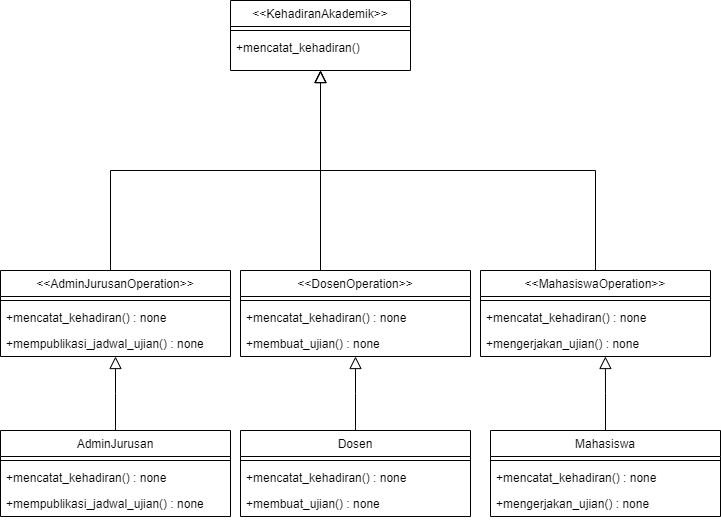

The diagram above was exported from draw.io. Its source (the exported page's mxGraphModel, read from the mxfile embedded in the PNG):
<mxGraphModel dx="639" dy="613" grid="1" gridSize="10" guides="1" tooltips="1" connect="1" arrows="1" fold="1" page="1" pageScale="1" pageWidth="827" pageHeight="1169" math="0" shadow="0">
  <root>
    <mxCell id="WIyWlLk6GJQsqaUBKTNV-0" />
    <mxCell id="WIyWlLk6GJQsqaUBKTNV-1" parent="WIyWlLk6GJQsqaUBKTNV-0" />
    <mxCell id="zkfFHV4jXpPFQw0GAbJ--0" value="&lt;&lt;KehadiranAkademik&gt;&gt;" style="swimlane;fontStyle=0;align=center;verticalAlign=top;childLayout=stackLayout;horizontal=1;startSize=26;horizontalStack=0;resizeParent=1;resizeLast=0;collapsible=1;marginBottom=0;rounded=0;shadow=0;strokeWidth=1;" parent="WIyWlLk6GJQsqaUBKTNV-1" vertex="1">
      <mxGeometry x="320" y="90" width="180" height="70" as="geometry">
        <mxRectangle x="230" y="140" width="160" height="26" as="alternateBounds" />
      </mxGeometry>
    </mxCell>
    <mxCell id="zkfFHV4jXpPFQw0GAbJ--4" value="" style="line;html=1;strokeWidth=1;align=left;verticalAlign=middle;spacingTop=-1;spacingLeft=3;spacingRight=3;rotatable=0;labelPosition=right;points=[];portConstraint=eastwest;" parent="zkfFHV4jXpPFQw0GAbJ--0" vertex="1">
      <mxGeometry y="26" width="180" height="8" as="geometry" />
    </mxCell>
    <mxCell id="zkfFHV4jXpPFQw0GAbJ--5" value="+mencatat_kehadiran()" style="text;align=left;verticalAlign=top;spacingLeft=4;spacingRight=4;overflow=hidden;rotatable=0;points=[[0,0.5],[1,0.5]];portConstraint=eastwest;" parent="zkfFHV4jXpPFQw0GAbJ--0" vertex="1">
      <mxGeometry y="34" width="180" height="26" as="geometry" />
    </mxCell>
    <mxCell id="zkfFHV4jXpPFQw0GAbJ--12" value="" style="endArrow=block;endSize=10;endFill=0;shadow=0;strokeWidth=1;rounded=0;edgeStyle=elbowEdgeStyle;elbow=vertical;" parent="WIyWlLk6GJQsqaUBKTNV-1" target="zkfFHV4jXpPFQw0GAbJ--0" edge="1">
      <mxGeometry width="160" relative="1" as="geometry">
        <mxPoint x="200" y="360" as="sourcePoint" />
        <mxPoint x="200" y="203" as="targetPoint" />
      </mxGeometry>
    </mxCell>
    <mxCell id="zkfFHV4jXpPFQw0GAbJ--16" value="" style="endArrow=block;endSize=10;endFill=0;shadow=0;strokeWidth=1;rounded=0;edgeStyle=elbowEdgeStyle;elbow=vertical;" parent="WIyWlLk6GJQsqaUBKTNV-1" target="zkfFHV4jXpPFQw0GAbJ--0" edge="1">
      <mxGeometry width="160" relative="1" as="geometry">
        <mxPoint x="410" y="360" as="sourcePoint" />
        <mxPoint x="310" y="271" as="targetPoint" />
      </mxGeometry>
    </mxCell>
    <mxCell id="HofUZs2p9x1JB5X5XgRL-0" value="&lt;&lt;AdminJurusanOperation&gt;&gt;" style="swimlane;fontStyle=0;align=center;verticalAlign=top;childLayout=stackLayout;horizontal=1;startSize=26;horizontalStack=0;resizeParent=1;resizeLast=0;collapsible=1;marginBottom=0;rounded=0;shadow=0;strokeWidth=1;" vertex="1" parent="WIyWlLk6GJQsqaUBKTNV-1">
      <mxGeometry x="90" y="360" width="230" height="86" as="geometry">
        <mxRectangle x="230" y="140" width="160" height="26" as="alternateBounds" />
      </mxGeometry>
    </mxCell>
    <mxCell id="HofUZs2p9x1JB5X5XgRL-1" value="" style="line;html=1;strokeWidth=1;align=left;verticalAlign=middle;spacingTop=-1;spacingLeft=3;spacingRight=3;rotatable=0;labelPosition=right;points=[];portConstraint=eastwest;" vertex="1" parent="HofUZs2p9x1JB5X5XgRL-0">
      <mxGeometry y="26" width="230" height="8" as="geometry" />
    </mxCell>
    <mxCell id="HofUZs2p9x1JB5X5XgRL-2" value="+mencatat_kehadiran() : none" style="text;align=left;verticalAlign=top;spacingLeft=4;spacingRight=4;overflow=hidden;rotatable=0;points=[[0,0.5],[1,0.5]];portConstraint=eastwest;" vertex="1" parent="HofUZs2p9x1JB5X5XgRL-0">
      <mxGeometry y="34" width="230" height="26" as="geometry" />
    </mxCell>
    <mxCell id="HofUZs2p9x1JB5X5XgRL-3" value="+mempublikasi_jadwal_ujian() : none" style="text;align=left;verticalAlign=top;spacingLeft=4;spacingRight=4;overflow=hidden;rotatable=0;points=[[0,0.5],[1,0.5]];portConstraint=eastwest;" vertex="1" parent="HofUZs2p9x1JB5X5XgRL-0">
      <mxGeometry y="60" width="230" height="26" as="geometry" />
    </mxCell>
    <mxCell id="HofUZs2p9x1JB5X5XgRL-4" value="&lt;&lt;DosenOperation&gt;&gt;" style="swimlane;fontStyle=0;align=center;verticalAlign=top;childLayout=stackLayout;horizontal=1;startSize=26;horizontalStack=0;resizeParent=1;resizeLast=0;collapsible=1;marginBottom=0;rounded=0;shadow=0;strokeWidth=1;" vertex="1" parent="WIyWlLk6GJQsqaUBKTNV-1">
      <mxGeometry x="330" y="360" width="230" height="86" as="geometry">
        <mxRectangle x="230" y="140" width="160" height="26" as="alternateBounds" />
      </mxGeometry>
    </mxCell>
    <mxCell id="HofUZs2p9x1JB5X5XgRL-5" value="" style="line;html=1;strokeWidth=1;align=left;verticalAlign=middle;spacingTop=-1;spacingLeft=3;spacingRight=3;rotatable=0;labelPosition=right;points=[];portConstraint=eastwest;" vertex="1" parent="HofUZs2p9x1JB5X5XgRL-4">
      <mxGeometry y="26" width="230" height="8" as="geometry" />
    </mxCell>
    <mxCell id="HofUZs2p9x1JB5X5XgRL-6" value="+mencatat_kehadiran() : none" style="text;align=left;verticalAlign=top;spacingLeft=4;spacingRight=4;overflow=hidden;rotatable=0;points=[[0,0.5],[1,0.5]];portConstraint=eastwest;" vertex="1" parent="HofUZs2p9x1JB5X5XgRL-4">
      <mxGeometry y="34" width="230" height="26" as="geometry" />
    </mxCell>
    <mxCell id="HofUZs2p9x1JB5X5XgRL-7" value="+membuat_ujian() : none" style="text;align=left;verticalAlign=top;spacingLeft=4;spacingRight=4;overflow=hidden;rotatable=0;points=[[0,0.5],[1,0.5]];portConstraint=eastwest;" vertex="1" parent="HofUZs2p9x1JB5X5XgRL-4">
      <mxGeometry y="60" width="230" height="26" as="geometry" />
    </mxCell>
    <mxCell id="HofUZs2p9x1JB5X5XgRL-8" value="&lt;&lt;MahasiswaOperation&gt;&gt;" style="swimlane;fontStyle=0;align=center;verticalAlign=top;childLayout=stackLayout;horizontal=1;startSize=26;horizontalStack=0;resizeParent=1;resizeLast=0;collapsible=1;marginBottom=0;rounded=0;shadow=0;strokeWidth=1;" vertex="1" parent="WIyWlLk6GJQsqaUBKTNV-1">
      <mxGeometry x="570" y="360" width="230" height="86" as="geometry">
        <mxRectangle x="230" y="140" width="160" height="26" as="alternateBounds" />
      </mxGeometry>
    </mxCell>
    <mxCell id="HofUZs2p9x1JB5X5XgRL-9" value="" style="line;html=1;strokeWidth=1;align=left;verticalAlign=middle;spacingTop=-1;spacingLeft=3;spacingRight=3;rotatable=0;labelPosition=right;points=[];portConstraint=eastwest;" vertex="1" parent="HofUZs2p9x1JB5X5XgRL-8">
      <mxGeometry y="26" width="230" height="8" as="geometry" />
    </mxCell>
    <mxCell id="HofUZs2p9x1JB5X5XgRL-10" value="+mencatat_kehadiran() : none" style="text;align=left;verticalAlign=top;spacingLeft=4;spacingRight=4;overflow=hidden;rotatable=0;points=[[0,0.5],[1,0.5]];portConstraint=eastwest;" vertex="1" parent="HofUZs2p9x1JB5X5XgRL-8">
      <mxGeometry y="34" width="230" height="26" as="geometry" />
    </mxCell>
    <mxCell id="HofUZs2p9x1JB5X5XgRL-11" value="+mengerjakan_ujian() : none" style="text;align=left;verticalAlign=top;spacingLeft=4;spacingRight=4;overflow=hidden;rotatable=0;points=[[0,0.5],[1,0.5]];portConstraint=eastwest;" vertex="1" parent="HofUZs2p9x1JB5X5XgRL-8">
      <mxGeometry y="60" width="230" height="26" as="geometry" />
    </mxCell>
    <mxCell id="HofUZs2p9x1JB5X5XgRL-12" value="" style="endArrow=block;endSize=10;endFill=0;shadow=0;strokeWidth=1;rounded=0;edgeStyle=elbowEdgeStyle;elbow=vertical;exitX=0.5;exitY=0;exitDx=0;exitDy=0;" edge="1" parent="WIyWlLk6GJQsqaUBKTNV-1" source="HofUZs2p9x1JB5X5XgRL-8">
      <mxGeometry width="160" relative="1" as="geometry">
        <mxPoint x="420" y="370" as="sourcePoint" />
        <mxPoint x="410" y="160" as="targetPoint" />
      </mxGeometry>
    </mxCell>
    <mxCell id="HofUZs2p9x1JB5X5XgRL-13" value="AdminJurusan" style="swimlane;fontStyle=0;align=center;verticalAlign=top;childLayout=stackLayout;horizontal=1;startSize=26;horizontalStack=0;resizeParent=1;resizeLast=0;collapsible=1;marginBottom=0;rounded=0;shadow=0;strokeWidth=1;" vertex="1" parent="WIyWlLk6GJQsqaUBKTNV-1">
      <mxGeometry x="90" y="520" width="230" height="86" as="geometry">
        <mxRectangle x="230" y="140" width="160" height="26" as="alternateBounds" />
      </mxGeometry>
    </mxCell>
    <mxCell id="HofUZs2p9x1JB5X5XgRL-14" value="" style="line;html=1;strokeWidth=1;align=left;verticalAlign=middle;spacingTop=-1;spacingLeft=3;spacingRight=3;rotatable=0;labelPosition=right;points=[];portConstraint=eastwest;" vertex="1" parent="HofUZs2p9x1JB5X5XgRL-13">
      <mxGeometry y="26" width="230" height="8" as="geometry" />
    </mxCell>
    <mxCell id="HofUZs2p9x1JB5X5XgRL-15" value="+mencatat_kehadiran() : none" style="text;align=left;verticalAlign=top;spacingLeft=4;spacingRight=4;overflow=hidden;rotatable=0;points=[[0,0.5],[1,0.5]];portConstraint=eastwest;" vertex="1" parent="HofUZs2p9x1JB5X5XgRL-13">
      <mxGeometry y="34" width="230" height="26" as="geometry" />
    </mxCell>
    <mxCell id="HofUZs2p9x1JB5X5XgRL-16" value="+mempublikasi_jadwal_ujian() : none" style="text;align=left;verticalAlign=top;spacingLeft=4;spacingRight=4;overflow=hidden;rotatable=0;points=[[0,0.5],[1,0.5]];portConstraint=eastwest;" vertex="1" parent="HofUZs2p9x1JB5X5XgRL-13">
      <mxGeometry y="60" width="230" height="26" as="geometry" />
    </mxCell>
    <mxCell id="HofUZs2p9x1JB5X5XgRL-17" value="Dosen" style="swimlane;fontStyle=0;align=center;verticalAlign=top;childLayout=stackLayout;horizontal=1;startSize=26;horizontalStack=0;resizeParent=1;resizeLast=0;collapsible=1;marginBottom=0;rounded=0;shadow=0;strokeWidth=1;" vertex="1" parent="WIyWlLk6GJQsqaUBKTNV-1">
      <mxGeometry x="330" y="520" width="230" height="86" as="geometry">
        <mxRectangle x="230" y="140" width="160" height="26" as="alternateBounds" />
      </mxGeometry>
    </mxCell>
    <mxCell id="HofUZs2p9x1JB5X5XgRL-18" value="" style="line;html=1;strokeWidth=1;align=left;verticalAlign=middle;spacingTop=-1;spacingLeft=3;spacingRight=3;rotatable=0;labelPosition=right;points=[];portConstraint=eastwest;" vertex="1" parent="HofUZs2p9x1JB5X5XgRL-17">
      <mxGeometry y="26" width="230" height="8" as="geometry" />
    </mxCell>
    <mxCell id="HofUZs2p9x1JB5X5XgRL-19" value="+mencatat_kehadiran() : none" style="text;align=left;verticalAlign=top;spacingLeft=4;spacingRight=4;overflow=hidden;rotatable=0;points=[[0,0.5],[1,0.5]];portConstraint=eastwest;" vertex="1" parent="HofUZs2p9x1JB5X5XgRL-17">
      <mxGeometry y="34" width="230" height="26" as="geometry" />
    </mxCell>
    <mxCell id="HofUZs2p9x1JB5X5XgRL-20" value="+membuat_ujian() : none" style="text;align=left;verticalAlign=top;spacingLeft=4;spacingRight=4;overflow=hidden;rotatable=0;points=[[0,0.5],[1,0.5]];portConstraint=eastwest;" vertex="1" parent="HofUZs2p9x1JB5X5XgRL-17">
      <mxGeometry y="60" width="230" height="26" as="geometry" />
    </mxCell>
    <mxCell id="HofUZs2p9x1JB5X5XgRL-21" value="Mahasiswa" style="swimlane;fontStyle=0;align=center;verticalAlign=top;childLayout=stackLayout;horizontal=1;startSize=26;horizontalStack=0;resizeParent=1;resizeLast=0;collapsible=1;marginBottom=0;rounded=0;shadow=0;strokeWidth=1;" vertex="1" parent="WIyWlLk6GJQsqaUBKTNV-1">
      <mxGeometry x="580" y="520" width="230" height="86" as="geometry">
        <mxRectangle x="230" y="140" width="160" height="26" as="alternateBounds" />
      </mxGeometry>
    </mxCell>
    <mxCell id="HofUZs2p9x1JB5X5XgRL-22" value="" style="line;html=1;strokeWidth=1;align=left;verticalAlign=middle;spacingTop=-1;spacingLeft=3;spacingRight=3;rotatable=0;labelPosition=right;points=[];portConstraint=eastwest;" vertex="1" parent="HofUZs2p9x1JB5X5XgRL-21">
      <mxGeometry y="26" width="230" height="8" as="geometry" />
    </mxCell>
    <mxCell id="HofUZs2p9x1JB5X5XgRL-23" value="+mencatat_kehadiran() : none" style="text;align=left;verticalAlign=top;spacingLeft=4;spacingRight=4;overflow=hidden;rotatable=0;points=[[0,0.5],[1,0.5]];portConstraint=eastwest;" vertex="1" parent="HofUZs2p9x1JB5X5XgRL-21">
      <mxGeometry y="34" width="230" height="26" as="geometry" />
    </mxCell>
    <mxCell id="HofUZs2p9x1JB5X5XgRL-24" value="+mengerjakan_ujian() : none" style="text;align=left;verticalAlign=top;spacingLeft=4;spacingRight=4;overflow=hidden;rotatable=0;points=[[0,0.5],[1,0.5]];portConstraint=eastwest;" vertex="1" parent="HofUZs2p9x1JB5X5XgRL-21">
      <mxGeometry y="60" width="230" height="26" as="geometry" />
    </mxCell>
    <mxCell id="HofUZs2p9x1JB5X5XgRL-26" value="" style="endArrow=block;endSize=10;endFill=0;shadow=0;strokeWidth=1;rounded=0;edgeStyle=elbowEdgeStyle;elbow=vertical;exitX=0.5;exitY=0;exitDx=0;exitDy=0;" edge="1" parent="WIyWlLk6GJQsqaUBKTNV-1" source="HofUZs2p9x1JB5X5XgRL-17" target="HofUZs2p9x1JB5X5XgRL-7">
      <mxGeometry width="160" relative="1" as="geometry">
        <mxPoint x="444.5" y="760" as="sourcePoint" />
        <mxPoint x="444.5" y="560" as="targetPoint" />
      </mxGeometry>
    </mxCell>
    <mxCell id="HofUZs2p9x1JB5X5XgRL-27" value="" style="endArrow=block;endSize=10;endFill=0;shadow=0;strokeWidth=1;rounded=0;edgeStyle=elbowEdgeStyle;elbow=vertical;exitX=0.5;exitY=0;exitDx=0;exitDy=0;entryX=0.543;entryY=1;entryDx=0;entryDy=0;entryPerimeter=0;" edge="1" parent="WIyWlLk6GJQsqaUBKTNV-1" source="HofUZs2p9x1JB5X5XgRL-21" target="HofUZs2p9x1JB5X5XgRL-11">
      <mxGeometry width="160" relative="1" as="geometry">
        <mxPoint x="430" y="380" as="sourcePoint" />
        <mxPoint x="695" y="440" as="targetPoint" />
      </mxGeometry>
    </mxCell>
    <mxCell id="HofUZs2p9x1JB5X5XgRL-28" value="" style="endArrow=block;endSize=10;endFill=0;shadow=0;strokeWidth=1;rounded=0;edgeStyle=elbowEdgeStyle;elbow=vertical;exitX=0.5;exitY=0;exitDx=0;exitDy=0;" edge="1" parent="WIyWlLk6GJQsqaUBKTNV-1" source="HofUZs2p9x1JB5X5XgRL-13" target="HofUZs2p9x1JB5X5XgRL-3">
      <mxGeometry width="160" relative="1" as="geometry">
        <mxPoint x="440" y="390" as="sourcePoint" />
        <mxPoint x="198" y="440" as="targetPoint" />
      </mxGeometry>
    </mxCell>
  </root>
</mxGraphModel>